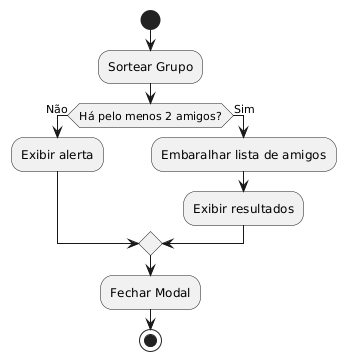

The diagram above was rendered by PlantUML. Its source (embedded in the PNG):
@startuml
start

:Sortear Grupo;
if (Há pelo menos 2 amigos?) then (Não)
    :Exibir alerta;
else (Sim)
    :Embaralhar lista de amigos;
    :Exibir resultados;
endif
:Fechar Modal;

stop
@enduml